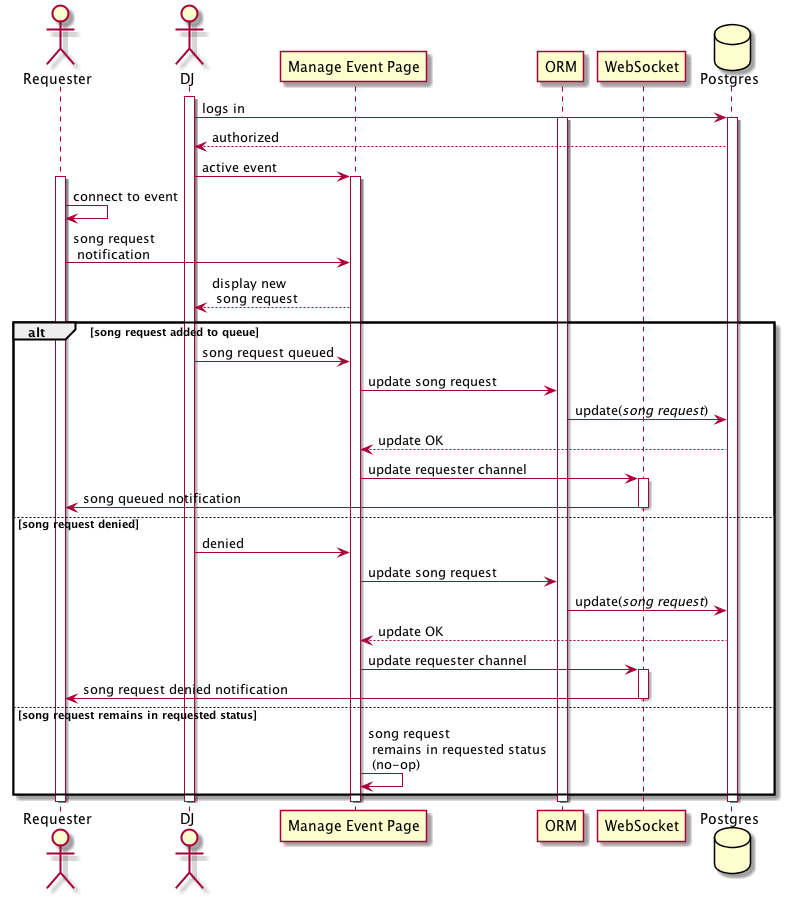

The diagram above was rendered by PlantUML. Its source (embedded in the PNG):
@startuml
actor Requester as R
actor DJ
participant "Manage Event Page" as ME
participant ORM
participant WebSocket as WS
database Postgres as DB
activate DJ

DJ -> DB: logs in
activate ORM
activate DB
DB --> DJ: authorized
DJ -> ME: active event
activate ME
activate R
R -> R: connect to event


R -> ME: song request \n notification
ME --> DJ: display new\n song request
alt song request added to queue
    DJ -> ME: song request queued
    ME -> ORM: update song request
    ORM -> DB: update(//song request//)
    DB --> ME: update OK
    ME -> WS: update requester channel
    activate WS
    WS -> R: song queued notification
    deactivate WS
else song request denied
    DJ -> ME: denied
    ME -> ORM: update song request
    ORM -> DB: update(//song request//)
    DB --> ME: update OK
    ME -> WS: update requester channel
    activate WS
    WS -> R: song request denied notification
    deactivate WS
else song request remains in requested status
    ME -> ME: song request \n remains in requested status \n (no-op)

end

deactivate ME
deactivate ORM
deactivate R
deactivate DB
deactivate DJ

@enduml